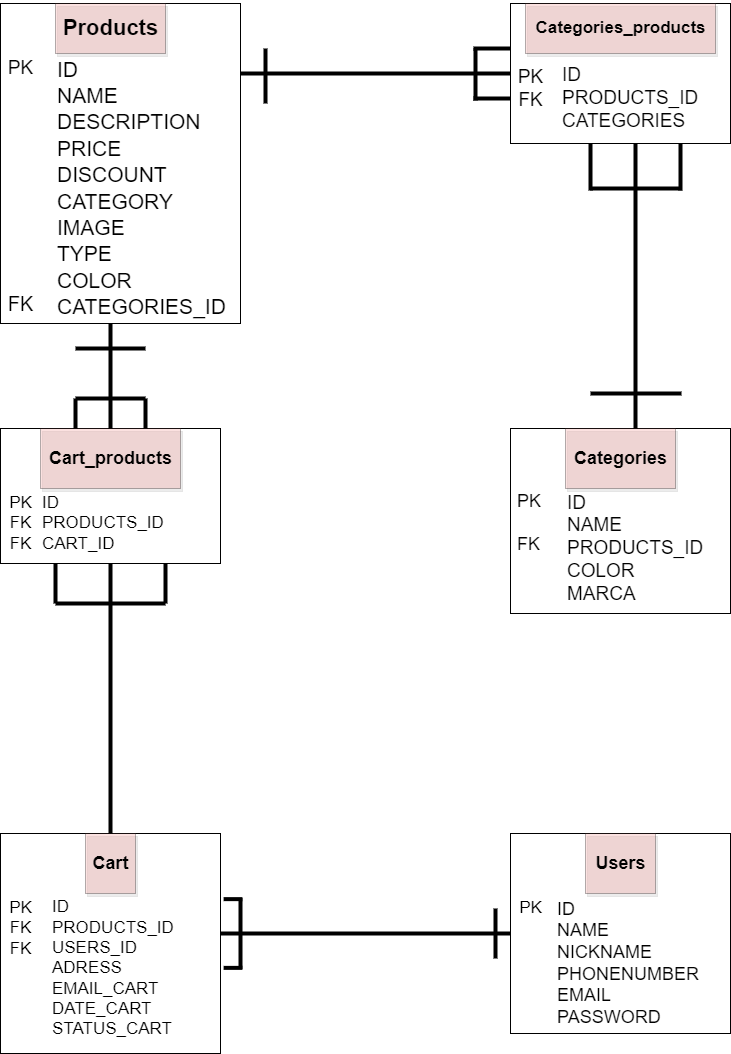

The diagram above was exported from draw.io. Its source (the exported page's mxGraphModel, read from the mxfile embedded in the PNG):
<mxGraphModel dx="2185" dy="1127" grid="1" gridSize="10" guides="1" tooltips="1" connect="1" arrows="1" fold="1" page="1" pageScale="1" pageWidth="827" pageHeight="1169" math="0" shadow="0">
  <root>
    <mxCell id="0" />
    <mxCell id="1" parent="0" />
    <mxCell id="7ZyhJOKHuPTQkFOdhisi-1" value="" style="whiteSpace=wrap;html=1;" parent="1" vertex="1">
      <mxGeometry x="50" y="50" width="240" height="320" as="geometry" />
    </mxCell>
    <mxCell id="7ZyhJOKHuPTQkFOdhisi-4" value="&lt;h2&gt;&lt;span style=&quot;font-size: 22px&quot;&gt;Products&lt;/span&gt;&lt;/h2&gt;" style="text;html=1;resizable=0;autosize=1;align=center;verticalAlign=middle;points=[];fillColor=#F19C99;strokeColor=default;rounded=0;strokeWidth=1;perimeterSpacing=1;opacity=30;shadow=1;" parent="1" vertex="1">
      <mxGeometry x="105" y="50" width="110" height="50" as="geometry" />
    </mxCell>
    <mxCell id="7ZyhJOKHuPTQkFOdhisi-9" value="&lt;font style=&quot;font-size: 21px ; line-height: 0.7&quot;&gt;ID&lt;br&gt;NAME&lt;br&gt;DESCRIPTION&lt;br&gt;PRICE&lt;br&gt;DISCOUNT&lt;br&gt;CATEGORY&lt;br&gt;IMAGE&amp;nbsp;&lt;br&gt;TYPE&lt;br&gt;COLOR&lt;br&gt;CATEGORIES_ID&lt;br&gt;&lt;/font&gt;" style="text;html=1;resizable=0;autosize=1;align=left;verticalAlign=middle;points=[];fillColor=none;strokeColor=none;rounded=0;shadow=1;fontSize=22;opacity=30;" parent="1" vertex="1">
      <mxGeometry x="105" y="100" width="180" height="270" as="geometry" />
    </mxCell>
    <mxCell id="7ZyhJOKHuPTQkFOdhisi-10" value="" style="whiteSpace=wrap;html=1;" parent="1" vertex="1">
      <mxGeometry x="560" y="50" width="220" height="140" as="geometry" />
    </mxCell>
    <mxCell id="7ZyhJOKHuPTQkFOdhisi-11" value="" style="whiteSpace=wrap;html=1;" parent="1" vertex="1">
      <mxGeometry x="560" y="475" width="220" height="185" as="geometry" />
    </mxCell>
    <mxCell id="7ZyhJOKHuPTQkFOdhisi-12" value="" style="whiteSpace=wrap;html=1;" parent="1" vertex="1">
      <mxGeometry x="560" y="880" width="220" height="200" as="geometry" />
    </mxCell>
    <mxCell id="7ZyhJOKHuPTQkFOdhisi-13" value="" style="whiteSpace=wrap;html=1;" parent="1" vertex="1">
      <mxGeometry x="50" y="475" width="220" height="135" as="geometry" />
    </mxCell>
    <mxCell id="7ZyhJOKHuPTQkFOdhisi-14" value="" style="whiteSpace=wrap;html=1;" parent="1" vertex="1">
      <mxGeometry x="50" y="880" width="220" height="220" as="geometry" />
    </mxCell>
    <mxCell id="7ZyhJOKHuPTQkFOdhisi-15" value="&lt;h2 style=&quot;font-size: 17px;&quot;&gt;&lt;span style=&quot;font-size: 17px;&quot;&gt;Categories_products&lt;/span&gt;&lt;/h2&gt;" style="text;html=1;resizable=0;autosize=1;align=center;verticalAlign=middle;points=[];fillColor=#F19C99;strokeColor=default;rounded=0;strokeWidth=1;perimeterSpacing=1;opacity=30;shadow=1;fontSize=17;" parent="1" vertex="1">
      <mxGeometry x="575" y="50" width="190" height="50" as="geometry" />
    </mxCell>
    <mxCell id="-8F86G2eQqluqjUYvhTT-1" value="&lt;h2 style=&quot;font-size: 18px;&quot;&gt;&lt;span style=&quot;font-size: 18px;&quot;&gt;Categories&lt;/span&gt;&lt;/h2&gt;" style="text;html=1;resizable=0;autosize=1;align=center;verticalAlign=middle;points=[];fillColor=#F19C99;strokeColor=default;rounded=0;strokeWidth=1;perimeterSpacing=1;opacity=30;shadow=1;fontSize=18;" vertex="1" parent="1">
      <mxGeometry x="615" y="475" width="110" height="60" as="geometry" />
    </mxCell>
    <mxCell id="-8F86G2eQqluqjUYvhTT-2" value="&lt;h2 style=&quot;font-size: 18px&quot;&gt;Cart_products&lt;/h2&gt;" style="text;html=1;resizable=0;autosize=1;align=center;verticalAlign=middle;points=[];fillColor=#F19C99;strokeColor=default;rounded=0;strokeWidth=1;perimeterSpacing=1;opacity=30;shadow=1;fontSize=18;" vertex="1" parent="1">
      <mxGeometry x="90" y="475" width="140" height="60" as="geometry" />
    </mxCell>
    <mxCell id="-8F86G2eQqluqjUYvhTT-3" value="&lt;h2 style=&quot;font-size: 18px&quot;&gt;Cart&lt;/h2&gt;" style="text;html=1;resizable=0;autosize=1;align=center;verticalAlign=middle;points=[];fillColor=#F19C99;strokeColor=default;rounded=0;strokeWidth=1;perimeterSpacing=1;opacity=30;shadow=1;fontSize=18;" vertex="1" parent="1">
      <mxGeometry x="135" y="880" width="50" height="60" as="geometry" />
    </mxCell>
    <mxCell id="-8F86G2eQqluqjUYvhTT-4" value="&lt;h2 style=&quot;font-size: 18px&quot;&gt;Users&lt;/h2&gt;" style="text;html=1;resizable=0;autosize=1;align=center;verticalAlign=middle;points=[];fillColor=#F19C99;strokeColor=default;rounded=0;strokeWidth=1;perimeterSpacing=1;opacity=30;shadow=1;fontSize=18;" vertex="1" parent="1">
      <mxGeometry x="635" y="880" width="70" height="60" as="geometry" />
    </mxCell>
    <mxCell id="-8F86G2eQqluqjUYvhTT-11" value="PK" style="text;html=1;resizable=0;autosize=1;align=center;verticalAlign=middle;points=[];fillColor=none;strokeColor=none;rounded=0;fontSize=19;" vertex="1" parent="1">
      <mxGeometry x="50" y="100" width="40" height="30" as="geometry" />
    </mxCell>
    <mxCell id="-8F86G2eQqluqjUYvhTT-12" value="FK" style="text;html=1;resizable=0;autosize=1;align=center;verticalAlign=middle;points=[];fillColor=none;strokeColor=none;rounded=0;fontSize=20;" vertex="1" parent="1">
      <mxGeometry x="50" y="335" width="40" height="30" as="geometry" />
    </mxCell>
    <mxCell id="-8F86G2eQqluqjUYvhTT-13" value="ID&lt;br&gt;PRODUCTS_ID&lt;br&gt;CATEGORIES" style="text;html=1;resizable=0;autosize=1;align=left;verticalAlign=middle;points=[];fillColor=none;strokeColor=none;rounded=0;fontSize=19;" vertex="1" parent="1">
      <mxGeometry x="610" y="110" width="150" height="70" as="geometry" />
    </mxCell>
    <mxCell id="-8F86G2eQqluqjUYvhTT-14" value="PK&lt;br&gt;FK" style="text;html=1;resizable=0;autosize=1;align=center;verticalAlign=middle;points=[];fillColor=none;strokeColor=none;rounded=0;fontSize=19;" vertex="1" parent="1">
      <mxGeometry x="560" y="110" width="40" height="50" as="geometry" />
    </mxCell>
    <mxCell id="-8F86G2eQqluqjUYvhTT-15" value="ID&lt;br&gt;NAME&lt;br&gt;PRODUCTS_ID&lt;br&gt;COLOR&amp;nbsp;&lt;br&gt;MARCA" style="text;html=1;resizable=0;autosize=1;align=left;verticalAlign=middle;points=[];fillColor=none;strokeColor=none;rounded=0;fontSize=19;" vertex="1" parent="1">
      <mxGeometry x="615" y="535" width="150" height="120" as="geometry" />
    </mxCell>
    <mxCell id="-8F86G2eQqluqjUYvhTT-16" value="PK&lt;br style=&quot;font-size: 18px;&quot;&gt;&lt;br style=&quot;font-size: 18px;&quot;&gt;FK" style="text;html=1;resizable=0;autosize=1;align=left;verticalAlign=middle;points=[];fillColor=none;strokeColor=none;rounded=0;fontSize=18;" vertex="1" parent="1">
      <mxGeometry x="565" y="535" width="40" height="70" as="geometry" />
    </mxCell>
    <mxCell id="-8F86G2eQqluqjUYvhTT-17" value="ID&lt;br&gt;NAME&lt;br&gt;NICKNAME&lt;br&gt;PHONENUMBER&lt;br&gt;EMAIL&lt;br&gt;PASSWORD" style="text;html=1;resizable=0;autosize=1;align=left;verticalAlign=middle;points=[];fillColor=none;strokeColor=none;rounded=0;fontSize=18;" vertex="1" parent="1">
      <mxGeometry x="605" y="940" width="160" height="140" as="geometry" />
    </mxCell>
    <mxCell id="-8F86G2eQqluqjUYvhTT-18" value="PK" style="text;html=1;resizable=0;autosize=1;align=center;verticalAlign=middle;points=[];fillColor=none;strokeColor=none;rounded=0;fontSize=17;" vertex="1" parent="1">
      <mxGeometry x="560" y="940" width="40" height="30" as="geometry" />
    </mxCell>
    <mxCell id="-8F86G2eQqluqjUYvhTT-19" value="ID&lt;br&gt;PRODUCTS_ID&lt;br&gt;USERS_ID&lt;br&gt;ADRESS&lt;br&gt;EMAIL_CART&lt;br&gt;DATE_CART&lt;br&gt;STATUS_CART" style="text;html=1;resizable=0;autosize=1;align=left;verticalAlign=middle;points=[];fillColor=none;strokeColor=none;rounded=0;fontSize=17;" vertex="1" parent="1">
      <mxGeometry x="100" y="940" width="140" height="150" as="geometry" />
    </mxCell>
    <mxCell id="-8F86G2eQqluqjUYvhTT-20" value="PK&lt;br&gt;FK&lt;br&gt;FK" style="text;html=1;resizable=0;autosize=1;align=center;verticalAlign=middle;points=[];fillColor=none;strokeColor=none;rounded=0;fontSize=17;" vertex="1" parent="1">
      <mxGeometry x="50" y="940" width="40" height="70" as="geometry" />
    </mxCell>
    <mxCell id="-8F86G2eQqluqjUYvhTT-21" value="ID&lt;br&gt;PRODUCTS_ID&lt;br&gt;CART_ID" style="text;html=1;resizable=0;autosize=1;align=left;verticalAlign=middle;points=[];fillColor=none;strokeColor=none;rounded=0;fontSize=17;" vertex="1" parent="1">
      <mxGeometry x="90" y="535" width="140" height="70" as="geometry" />
    </mxCell>
    <mxCell id="-8F86G2eQqluqjUYvhTT-22" value="PK&lt;br&gt;FK&lt;br&gt;FK" style="text;html=1;resizable=0;autosize=1;align=center;verticalAlign=middle;points=[];fillColor=none;strokeColor=none;rounded=0;fontSize=17;" vertex="1" parent="1">
      <mxGeometry x="50" y="535" width="40" height="70" as="geometry" />
    </mxCell>
    <mxCell id="-8F86G2eQqluqjUYvhTT-23" value="" style="line;strokeWidth=4;html=1;perimeter=backbonePerimeter;points=[];outlineConnect=0;fontSize=17;" vertex="1" parent="1">
      <mxGeometry x="270" y="975" width="290" height="10" as="geometry" />
    </mxCell>
    <mxCell id="-8F86G2eQqluqjUYvhTT-24" value="" style="line;strokeWidth=4;direction=south;html=1;perimeter=backbonePerimeter;points=[];outlineConnect=0;fontSize=17;" vertex="1" parent="1">
      <mxGeometry x="540" y="955" width="10" height="50" as="geometry" />
    </mxCell>
    <mxCell id="-8F86G2eQqluqjUYvhTT-26" value="" style="line;strokeWidth=4;direction=south;html=1;perimeter=backbonePerimeter;points=[];outlineConnect=0;fontSize=17;" vertex="1" parent="1">
      <mxGeometry x="285" y="945" width="10" height="35" as="geometry" />
    </mxCell>
    <mxCell id="-8F86G2eQqluqjUYvhTT-28" value="" style="line;strokeWidth=4;direction=south;html=1;perimeter=backbonePerimeter;points=[];outlineConnect=0;fontSize=17;" vertex="1" parent="1">
      <mxGeometry x="285" y="980" width="10" height="35" as="geometry" />
    </mxCell>
    <mxCell id="-8F86G2eQqluqjUYvhTT-29" value="" style="line;strokeWidth=4;direction=south;html=1;perimeter=backbonePerimeter;points=[];outlineConnect=0;fontSize=17;rotation=-90;" vertex="1" parent="1">
      <mxGeometry x="275" y="936.25" width="15" height="18.75" as="geometry" />
    </mxCell>
    <mxCell id="-8F86G2eQqluqjUYvhTT-30" value="" style="line;strokeWidth=4;direction=south;html=1;perimeter=backbonePerimeter;points=[];outlineConnect=0;fontSize=17;rotation=-90;" vertex="1" parent="1">
      <mxGeometry x="275" y="1005" width="15" height="18.75" as="geometry" />
    </mxCell>
    <mxCell id="-8F86G2eQqluqjUYvhTT-50" value="" style="line;strokeWidth=4;direction=south;html=1;perimeter=backbonePerimeter;points=[];outlineConnect=0;fontSize=17;" vertex="1" parent="1">
      <mxGeometry x="155" y="610" width="10" height="270" as="geometry" />
    </mxCell>
    <mxCell id="-8F86G2eQqluqjUYvhTT-51" value="" style="line;strokeWidth=4;direction=south;html=1;perimeter=backbonePerimeter;points=[];outlineConnect=0;fontSize=17;" vertex="1" parent="1">
      <mxGeometry x="155" y="370" width="10" height="105" as="geometry" />
    </mxCell>
    <mxCell id="-8F86G2eQqluqjUYvhTT-52" value="" style="line;strokeWidth=4;html=1;perimeter=backbonePerimeter;points=[];outlineConnect=0;fontSize=17;" vertex="1" parent="1">
      <mxGeometry x="290" y="115" width="270" height="10" as="geometry" />
    </mxCell>
    <mxCell id="-8F86G2eQqluqjUYvhTT-53" value="" style="line;strokeWidth=4;direction=south;html=1;perimeter=backbonePerimeter;points=[];outlineConnect=0;fontSize=17;" vertex="1" parent="1">
      <mxGeometry x="680" y="190" width="10" height="285" as="geometry" />
    </mxCell>
    <mxCell id="-8F86G2eQqluqjUYvhTT-54" value="" style="line;strokeWidth=4;html=1;perimeter=backbonePerimeter;points=[];outlineConnect=0;fontSize=17;" vertex="1" parent="1">
      <mxGeometry x="105" y="645" width="110" height="10" as="geometry" />
    </mxCell>
    <mxCell id="-8F86G2eQqluqjUYvhTT-55" value="" style="line;strokeWidth=4;direction=south;html=1;perimeter=backbonePerimeter;points=[];outlineConnect=0;fontSize=17;" vertex="1" parent="1">
      <mxGeometry x="210" y="610" width="10" height="40" as="geometry" />
    </mxCell>
    <mxCell id="-8F86G2eQqluqjUYvhTT-56" value="" style="line;strokeWidth=4;direction=south;html=1;perimeter=backbonePerimeter;points=[];outlineConnect=0;fontSize=17;" vertex="1" parent="1">
      <mxGeometry x="100" y="610" width="10" height="40" as="geometry" />
    </mxCell>
    <mxCell id="-8F86G2eQqluqjUYvhTT-58" value="" style="line;strokeWidth=4;html=1;perimeter=backbonePerimeter;points=[];outlineConnect=0;fontSize=17;" vertex="1" parent="1">
      <mxGeometry x="125" y="440" width="70" height="10" as="geometry" />
    </mxCell>
    <mxCell id="-8F86G2eQqluqjUYvhTT-59" value="" style="line;strokeWidth=4;direction=south;html=1;perimeter=backbonePerimeter;points=[];outlineConnect=0;fontSize=17;" vertex="1" parent="1">
      <mxGeometry x="190" y="445" width="10" height="30" as="geometry" />
    </mxCell>
    <mxCell id="-8F86G2eQqluqjUYvhTT-61" value="" style="line;strokeWidth=4;direction=south;html=1;perimeter=backbonePerimeter;points=[];outlineConnect=0;fontSize=17;" vertex="1" parent="1">
      <mxGeometry x="120" y="445" width="10" height="30" as="geometry" />
    </mxCell>
    <mxCell id="-8F86G2eQqluqjUYvhTT-62" value="" style="line;strokeWidth=4;direction=south;html=1;perimeter=backbonePerimeter;points=[];outlineConnect=0;fontSize=17;" vertex="1" parent="1">
      <mxGeometry x="310" y="95" width="10" height="55" as="geometry" />
    </mxCell>
    <mxCell id="-8F86G2eQqluqjUYvhTT-63" value="" style="line;strokeWidth=4;direction=south;html=1;perimeter=backbonePerimeter;points=[];outlineConnect=0;fontSize=20;" vertex="1" parent="1">
      <mxGeometry x="520" y="95" width="10" height="52" as="geometry" />
    </mxCell>
    <mxCell id="-8F86G2eQqluqjUYvhTT-64" value="" style="line;strokeWidth=4;html=1;perimeter=backbonePerimeter;points=[];outlineConnect=0;fontSize=17;" vertex="1" parent="1">
      <mxGeometry x="523" y="90" width="37" height="10" as="geometry" />
    </mxCell>
    <mxCell id="-8F86G2eQqluqjUYvhTT-65" value="" style="line;strokeWidth=4;html=1;perimeter=backbonePerimeter;points=[];outlineConnect=0;fontSize=17;" vertex="1" parent="1">
      <mxGeometry x="523" y="140" width="37" height="10" as="geometry" />
    </mxCell>
    <mxCell id="-8F86G2eQqluqjUYvhTT-66" value="" style="line;strokeWidth=4;html=1;perimeter=backbonePerimeter;points=[];outlineConnect=0;fontSize=20;" vertex="1" parent="1">
      <mxGeometry x="640" y="230" width="91" height="10" as="geometry" />
    </mxCell>
    <mxCell id="-8F86G2eQqluqjUYvhTT-67" value="" style="line;strokeWidth=4;direction=south;html=1;perimeter=backbonePerimeter;points=[];outlineConnect=0;fontSize=20;" vertex="1" parent="1">
      <mxGeometry x="725" y="190" width="10" height="47" as="geometry" />
    </mxCell>
    <mxCell id="-8F86G2eQqluqjUYvhTT-68" value="" style="line;strokeWidth=4;direction=south;html=1;perimeter=backbonePerimeter;points=[];outlineConnect=0;fontSize=20;" vertex="1" parent="1">
      <mxGeometry x="635" y="190" width="10" height="47" as="geometry" />
    </mxCell>
    <mxCell id="-8F86G2eQqluqjUYvhTT-69" value="" style="line;strokeWidth=4;html=1;perimeter=backbonePerimeter;points=[];outlineConnect=0;fontSize=20;" vertex="1" parent="1">
      <mxGeometry x="640" y="435" width="91" height="10" as="geometry" />
    </mxCell>
    <mxCell id="-8F86G2eQqluqjUYvhTT-70" value="" style="line;strokeWidth=4;html=1;perimeter=backbonePerimeter;points=[];outlineConnect=0;fontSize=17;" vertex="1" parent="1">
      <mxGeometry x="125" y="390" width="70" height="10" as="geometry" />
    </mxCell>
  </root>
</mxGraphModel>